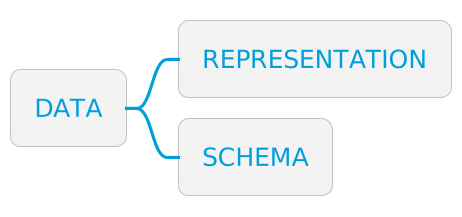

The diagram above was rendered by PlantUML. Its source (embedded in the PNG):
@startmindmap
!include SkinParam.iuml
!theme bluegray

* DATA
** REPRESENTATION
** SCHEMA

@endmindmap